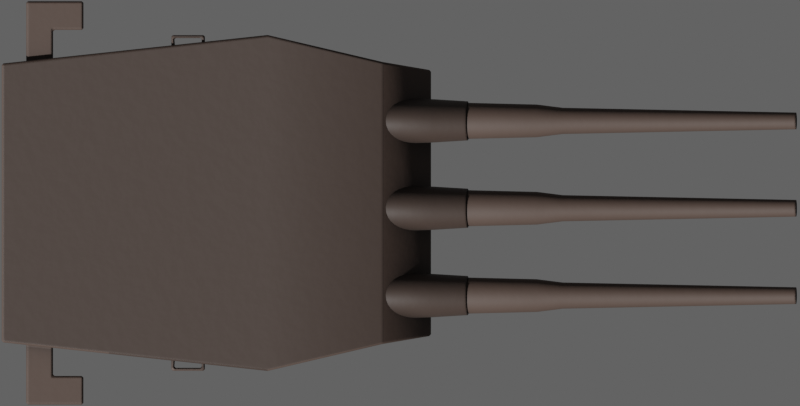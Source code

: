 # Source: Mark7.blend  (saved by Blender 2.93.20; exported with 4.5.12 LTS)
import bpy
from mathutils import Matrix  # noqa: F401  (used for matrix-valued properties, if any)

bpy.ops.wm.read_factory_settings(use_empty=True)
scene = bpy.context.scene
scene.name = 'Scene'

# ---- collections
col_references = bpy.data.collections.new('References'); scene.collection.children.link(col_references)
col_references.hide_viewport = True

# ---- materials (node trees are filled in below, after node groups)
mat_battleship_light = bpy.data.materials.new('Battleship Light')
mat_battleship_light.alpha_threshold = 0.0
mat_battleship_light.roughness = 0.5
mat_battleship_light.line_color = (0.0, 0.0, 0.0, 1.0)
mat_battleship_dark = bpy.data.materials.new('Battleship Dark')

# ---- node groups
ng_mk48_shader = bpy.data.node_groups.new('Mk48 Shader', 'ShaderNodeTree')
_s = ng_mk48_shader.interface.new_socket(name='BSDF', in_out='OUTPUT', socket_type='NodeSocketShader')
_s = ng_mk48_shader.interface.new_socket(name='Color', in_out='INPUT', socket_type='NodeSocketColor')
_s.default_value = (0.2529, 0.2529, 0.2529, 1.0)
_s = ng_mk48_shader.interface.new_socket(name='Roughness', in_out='INPUT', socket_type='NodeSocketFloat')
_s.subtype = 'FACTOR'
_s.default_value = 0.5
_s.min_value = 0.0
_s.max_value = 1.0
_s = ng_mk48_shader.interface.new_socket(name='Metallic', in_out='INPUT', socket_type='NodeSocketFloat')
_s.subtype = 'FACTOR'
_s.default_value = 1.0
_s.min_value = 0.0
_s.max_value = 1.0
_N = ng_mk48_shader.nodes; _L = ng_mk48_shader.links
n0 = _N.new('NodeGroupOutput'); n0.name = 'Group Output'; n0.location = (421, 0)
n1 = _N.new('ShaderNodeBsdfPrincipled'); n1.name = 'Principled BSDF'; n1.location = (131, 46)
n1.distribution = 'GGX'
n1.subsurface_method = 'BURLEY'
n1.inputs[3].default_value = 1.45
n1.inputs[27].default_value = (0.0, 0.0, 0.0, 1.0)
n1.inputs[28].default_value = 1.0
n2 = _N.new('ShaderNodeAmbientOcclusion'); n2.name = 'Ambient Occlusion'; n2.location = (-85, 128)
n2.samples = 8
n3 = _N.new('ShaderNodeBevel'); n3.name = 'Bevel'; n3.location = (-265, -248)
n3.inputs[0].default_value = 0.1
n4 = _N.new('NodeGroupInput'); n4.name = 'Mk48 Shader'; n4.location = (-468, -27)
n5 = _N.new('ShaderNodeNewGeometry'); n5.name = 'Geometry'; n5.location = (-875, -245)
n6 = _N.new('ShaderNodeBump'); n6.name = 'Bump'; n6.location = (-470, -299)
n6.inputs[0].default_value = 0.01
n6.inputs[1].default_value = 1.0
n6.inputs[2].default_value = 1.0
n7 = _N.new('ShaderNodeTexNoise'); n7.name = 'Noise Texture'; n7.location = (-671, -234)
n7.inputs[2].default_value = 2.0
_L.new(n1.outputs[0], n0.inputs[0])
_L.new(n2.outputs[0], n1.inputs[0])
_L.new(n4.outputs[0], n2.inputs[0])
_L.new(n4.outputs[1], n1.inputs[2])
_L.new(n4.outputs[2], n1.inputs[1])
_L.new(n3.outputs[0], n2.inputs[2])
_L.new(n5.outputs[0], n7.inputs[0])
_L.new(n7.outputs[0], n6.inputs[3])
_L.new(n6.outputs[0], n3.inputs[1])
_L.new(n3.outputs[0], n1.inputs[5])
n0.is_active_output = True
ng_auto_smooth = bpy.data.node_groups.new('Auto Smooth', 'GeometryNodeTree')
_s = ng_auto_smooth.interface.new_socket(name='Geometry', in_out='OUTPUT', socket_type='NodeSocketGeometry')
_s = ng_auto_smooth.interface.new_socket(name='Geometry', in_out='INPUT', socket_type='NodeSocketGeometry')
_s = ng_auto_smooth.interface.new_socket(name='Angle', in_out='INPUT', socket_type='NodeSocketFloat')
_s.subtype = 'ANGLE'
_s.min_value = 0.0
_s.max_value = 3.142
ng_auto_smooth.is_modifier = True
_N = ng_auto_smooth.nodes; _L = ng_auto_smooth.links
n0 = _N.new('NodeGroupOutput'); n0.name = 'Group Output'; n0.location = (480, -100)
n1 = _N.new('NodeGroupInput'); n1.name = 'Group Input'; n1.location = (-420, -300)
n2 = _N.new('NodeGroupInput'); n2.name = 'Group Input.001'; n2.location = (-60, -100)
n3 = _N.new('GeometryNodeSetShadeSmooth'); n3.name = 'Set Shade Smooth'; n3.location = (120, -100)
n3.domain = 'EDGE'
n4 = _N.new('GeometryNodeSetShadeSmooth'); n4.name = 'Set Shade Smooth.001'; n4.location = (300, -100)
n5 = _N.new('GeometryNodeInputMeshEdgeAngle'); n5.name = 'Edge Angle'; n5.location = (-420, -220)
n6 = _N.new('GeometryNodeInputEdgeSmooth'); n6.name = 'Is Edge Smooth'; n6.location = (-60, -160)
n7 = _N.new('GeometryNodeInputShadeSmooth'); n7.name = 'Is Face Smooth'; n7.location = (-240, -340)
n8 = _N.new('FunctionNodeBooleanMath'); n8.name = 'Boolean Math'; n8.location = (-60, -220)
n9 = _N.new('FunctionNodeCompare'); n9.name = 'Compare'; n9.location = (-240, -180)
n9.operation = 'LESS_EQUAL'
_L.new(n5.outputs[0], n9.inputs[0])
_L.new(n4.outputs[0], n0.inputs[0])
_L.new(n1.outputs[1], n9.inputs[1])
_L.new(n9.outputs[0], n8.inputs[0])
_L.new(n7.outputs[0], n8.inputs[1])
_L.new(n2.outputs[0], n3.inputs[0])
_L.new(n6.outputs[0], n3.inputs[1])
_L.new(n3.outputs[0], n4.inputs[0])
_L.new(n8.outputs[0], n3.inputs[2])
n0.is_active_output = True

# ---- material node trees
mat_battleship_light.use_nodes = True; mat_battleship_light.node_tree.nodes.clear()
_N = mat_battleship_light.node_tree.nodes; _L = mat_battleship_light.node_tree.links
n0 = _N.new('ShaderNodeOutputMaterial'); n0.name = 'Material Output'; n0.location = (300, 300)
n1 = _N.new('ShaderNodeGroup'); n1.name = 'Mk48 Shader'; n1.location = (-18, 321)
n1.label = 'Mk48 Shader'
n1.node_tree = ng_mk48_shader
n1.inputs[0].default_value = (0.05088, 0.03247, 0.02503, 1.0)
n1.inputs[1].default_value = 0.7
n1.inputs[2].default_value = 0.0
_L.new(n1.outputs[0], n0.inputs[0])
n0.is_active_output = True
mat_battleship_dark.use_nodes = True; mat_battleship_dark.node_tree.nodes.clear()
_N = mat_battleship_dark.node_tree.nodes; _L = mat_battleship_dark.node_tree.links
n0 = _N.new('ShaderNodeOutputMaterial'); n0.name = 'Material Output'; n0.location = (300, 300)
n1 = _N.new('ShaderNodeGroup'); n1.name = 'Mk48 Shader'; n1.location = (46, 305)
n1.label = 'Mk48 Shader'
n1.node_tree = ng_mk48_shader
n1.inputs[0].default_value = (0.0331, 0.02158, 0.01686, 1.0)
n1.inputs[1].default_value = 0.6
n1.inputs[2].default_value = 0.0
_L.new(n1.outputs[0], n0.inputs[0])
n0.is_active_output = True

# ---- world
world_world = bpy.data.worlds.new('World'); scene.world = world_world
world_world.use_sun_shadow = False
world_world.sun_shadow_jitter_overblur = 0.0

# ---- cameras
cam_camera = bpy.data.cameras.new('Camera')
cam_camera.type = 'ORTHO'
cam_camera.clip_start = 1.0
cam_camera.clip_end = 100.0
cam_camera.ortho_scale = 30.05
cam_camera.show_mist = True
cam_camera.dof.aperture_fstop = 5.0

# ---- meshes
me_cube_002 = bpy.data.meshes.new('Cube.002')
me_cube_002.from_pydata([(-0.08295, -0.162, 0.01321), (-0.08295, -0.162, 0.04847), (-0.07906, 0.0936, -2.235e-08), (-0.07906, 0.0936, 0.0185), (0.08295, -0.162, 0.01321), (0.08295, -0.162, 0.04847), (0.07906, 0.0936, -2.235e-08), (0.07906, 0.0936, 0.0185), (-0.1, -0.003664, -2.235e-08), (-0.1, -0.003664, 0.04847), (0.1, -0.003664, -2.235e-08), (0.1, -0.003664, 0.04847), (-0.08394, 0.06485, 0.04847), (0.08394, 0.06485, -2.235e-08), (-0.08394, 0.06485, -2.235e-08), (0.08394, 0.06485, 0.04847), (-0.08982, -0.0982, -2.235e-08), (0.08982, -0.0982, 0.04847), (-0.08982, -0.0982, 0.04847), (0.08982, -0.0982, -2.235e-08), (-0.1201, -0.1474, 0.02758), (-0.1201, -0.1474, 0.04358), (-0.1201, -0.1314, 0.02758), (-0.1201, -0.1314, 0.04358), (0.1201, -0.1474, 0.02758), (0.1201, -0.1474, 0.04358), (0.1201, -0.1314, 0.02758), (0.1201, -0.1314, 0.04358), (0.103, -0.1314, 0.02758), (-0.103, -0.1314, 0.02758), (-0.103, -0.1314, 0.04358), (0.103, -0.1314, 0.04358), (-0.103, -0.1474, 0.02758), (0.103, -0.1474, 0.02758), (0.103, -0.1474, 0.04358), (-0.103, -0.1474, 0.04358), (-0.1176, -0.1133, 0.04108), (-0.1176, -0.1133, 0.03008), (-0.1055, -0.1133, 0.03008), (0.1055, -0.1133, 0.04108), (0.1176, -0.1133, 0.04108), (0.1176, -0.1133, 0.03008), (0.1055, -0.1133, 0.03008), (-0.1055, -0.1133, 0.04108), (-0.1201, -0.1133, 0.04358), (-0.1201, -0.1133, 0.02758), (-0.103, -0.1133, 0.02758), (0.103, -0.1133, 0.04358), (0.1201, -0.1133, 0.04358), (0.1201, -0.1133, 0.02758), (0.103, -0.1133, 0.02758), (-0.103, -0.1133, 0.04358), (-0.1176, -0.1233, 0.04108), (-0.1176, -0.1233, 0.03008), (-0.1055, -0.1233, 0.03008), (0.1055, -0.1233, 0.04108), (0.1176, -0.1233, 0.04108), (0.1176, -0.1233, 0.03008), (0.1055, -0.1233, 0.03008), (-0.1055, -0.1233, 0.04108)], [], [(14, 12, 3, 2), (2, 3, 7, 6), (19, 17, 5, 4), (4, 5, 1, 0), (16, 19, 4, 0), (17, 18, 1, 5), (15, 12, 9, 11), (14, 13, 10, 8), (13, 15, 11, 10), (16, 18, 9, 8), (6, 7, 15, 13), (2, 6, 13, 14), (7, 3, 12, 15), (8, 9, 12, 14), (0, 1, 18, 16), (11, 9, 18, 17), (8, 10, 19, 16), (10, 11, 17, 19), (20, 21, 23, 22), (31, 27, 48, 47), (26, 27, 25, 24), (32, 35, 21, 20), (28, 26, 24, 33), (30, 23, 21, 35), (27, 31, 34, 25), (31, 30, 35, 34), (22, 29, 32, 20), (29, 28, 33, 32), (24, 25, 34, 33), (33, 34, 35, 32), (28, 31, 47, 50), (29, 30, 31, 28), (37, 36, 52, 53), (39, 40, 56, 55), (23, 30, 51, 44), (22, 23, 44, 45), (26, 28, 50, 49), (27, 26, 49, 48), (30, 29, 46, 51), (29, 22, 45, 46), (36, 37, 45, 44), (37, 38, 46, 45), (40, 39, 47, 48), (41, 40, 48, 49), (42, 41, 49, 50), (43, 36, 44, 51), (38, 43, 51, 46), (39, 42, 50, 47), (58, 55, 56, 57), (53, 52, 59, 54), (42, 39, 55, 58), (36, 43, 59, 52), (40, 41, 57, 56), (38, 37, 53, 54), (43, 38, 54, 59), (41, 42, 58, 57)])
me_cube_002.polygons.foreach_set('use_smooth', [1, 1, 1, 1, 1, 1, 1, 1, 1, 1, 1, 1, 1, 1, 1, 1, 1, 1, 0, 0, 0, 0, 0, 0, 0, 0, 0, 0, 0, 0, 0, 0, 0, 0, 0, 0, 0, 0, 0, 0, 0, 0, 0, 0, 0, 0, 0, 0, 0, 0, 0, 0, 0, 0, 0, 0])
me_cube_002.polygons.foreach_set('material_index', [0, 0, 0, 0, 0, 1, 1, 0, 0, 0, 0, 0, 0, 0, 0, 1, 0, 0, 0, 0, 0, 0, 0, 0, 0, 0, 0, 0, 0, 0, 0, 0, 0, 0, 0, 0, 0, 0, 0, 0, 0, 0, 0, 0, 0, 0, 0, 0, 1, 1, 0, 0, 0, 0, 0, 0])
_uv = me_cube_002.uv_layers.new(name='UVMap')
_uv.uv.foreach_set('vector', [0.375, 0.229, 0.625, 0.229, 0.625, 0.25, 0.375, 0.25, 0.375, 0.25, 0.625, 0.25, 0.625, 0.5, 0.375, 0.5, 0.375, 0.6856, 0.625, 0.6856, 0.625, 0.75, 0.375, 0.75, 0.375, 0.75, 0.625, 0.75, 0.625, 1.0, 0.375, 1.0, 0.125, 0.6856, 0.375, 0.6856, 0.375, 0.75, 0.125, 0.75, 0.625, 0.6856, 0.875, 0.6856, 0.875, 0.75, 0.625, 0.75, 0.625, 0.521, 0.875, 0.521, 0.875, 0.5902, 0.625, 0.5902, 0.125, 0.521, 0.375, 0.521, 0.375, 0.5902, 0.125, 0.5902, 0.375, 0.521, 0.625, 0.521, 0.625, 0.5902, 0.375, 0.5902, 0.375, 0.06437, 0.625, 0.06437, 0.625, 0.1598, 0.375, 0.1598, 0.375, 0.5, 0.625, 0.5, 0.625, 0.521, 0.375, 0.521, 0.125, 0.5, 0.375, 0.5, 0.375, 0.521, 0.125, 0.521, 0.625, 0.5, 0.875, 0.5, 0.875, 0.521, 0.625, 0.521, 0.375, 0.1598, 0.625, 0.1598, 0.625, 0.229, 0.375, 0.229, 0.375, 0.0, 0.625, 0.0, 0.625, 0.06437, 0.375, 0.06437, 0.625, 0.5902, 0.875, 0.5902, 0.875, 0.6856, 0.625, 0.6856, 0.125, 0.5902, 0.375, 0.5902, 0.375, 0.6856, 0.125, 0.6856, 0.375, 0.5902, 0.625, 0.5902, 0.625, 0.6856, 0.375, 0.6856, 0.375, 0.0, 0.625, 0.0, 0.625, 0.25, 0.375, 0.25, 0.7083, 0.5, 0.625, 0.5, 0.625, 0.5, 0.7083, 0.5, 0.375, 0.5, 0.625, 0.5, 0.625, 0.75, 0.375, 0.75, 0.375, 0.9167, 0.625, 0.9167, 0.625, 1.0, 0.375, 1.0, 0.2917, 0.5, 0.375, 0.5, 0.375, 0.75, 0.2917, 0.75, 0.7917, 0.5, 0.875, 0.5, 0.875, 0.75, 0.7917, 0.75, 0.625, 0.5, 0.7083, 0.5, 0.7083, 0.75, 0.625, 0.75, 0.7083, 0.5, 0.7917, 0.5, 0.7917, 0.75, 0.7083, 0.75, 0.125, 0.5, 0.2083, 0.5, 0.2083, 0.75, 0.125, 0.75, 0.2083, 0.5, 0.2917, 0.5, 0.2917, 0.75, 0.2083, 0.75, 0.375, 0.75, 0.625, 0.75, 0.625, 0.8333, 0.375, 0.8333, 0.375, 0.8333, 0.625, 0.8333, 0.625, 0.9167, 0.375, 0.9167, 0.375, 0.4167, 0.625, 0.4167, 0.625, 0.4167, 0.375, 0.4167, 0.375, 0.3333, 0.625, 0.3333, 0.625, 0.4167, 0.375, 0.4167, 0.4141, 0.2622, 0.5859, 0.2622, 0.5859, 0.2622, 0.4141, 0.2622, 0.5859, 0.4288, 0.5859, 0.4878, 0.5859, 0.4878, 0.5859, 0.4288, 0.875, 0.5, 0.7917, 0.5, 0.7917, 0.5, 0.875, 0.5, 0.375, 0.25, 0.625, 0.25, 0.625, 0.25, 0.375, 0.25, 0.375, 0.5, 0.2917, 0.5, 0.2917, 0.5, 0.375, 0.5, 0.625, 0.5, 0.375, 0.5, 0.375, 0.5, 0.625, 0.5, 0.625, 0.3333, 0.375, 0.3333, 0.375, 0.3333, 0.625, 0.3333, 0.2083, 0.5, 0.125, 0.5, 0.125, 0.5, 0.2083, 0.5, 0.5859, 0.2622, 0.4141, 0.2622, 0.375, 0.25, 0.625, 0.25, 0.4141, 0.2622, 0.4141, 0.3212, 0.375, 0.3333, 0.375, 0.25, 0.5859, 0.4878, 0.5859, 0.4288, 0.625, 0.4167, 0.625, 0.5, 0.4141, 0.4878, 0.5859, 0.4878, 0.625, 0.5, 0.375, 0.5, 0.4141, 0.4288, 0.4141, 0.4878, 0.375, 0.5, 0.375, 0.4167, 0.5859, 0.3212, 0.5859, 0.2622, 0.625, 0.25, 0.625, 0.3333, 0.4141, 0.3212, 0.5859, 0.3212, 0.625, 0.3333, 0.375, 0.3333, 0.5859, 0.4288, 0.4141, 0.4288, 0.375, 0.4167, 0.625, 0.4167, 0.4141, 0.4288, 0.5859, 0.4288, 0.5859, 0.4878, 0.4141, 0.4878, 0.4141, 0.2622, 0.5859, 0.2622, 0.5859, 0.3212, 0.4141, 0.3212, 0.4141, 0.4288, 0.5859, 0.4288, 0.5859, 0.4288, 0.4141, 0.4288, 0.5859, 0.2622, 0.5859, 0.3212, 0.5859, 0.3212, 0.5859, 0.2622, 0.5859, 0.4878, 0.4141, 0.4878, 0.4141, 0.4878, 0.5859, 0.4878, 0.4141, 0.3212, 0.4141, 0.2622, 0.4141, 0.2622, 0.4141, 0.3212, 0.5859, 0.3212, 0.4141, 0.3212, 0.4141, 0.3212, 0.5859, 0.3212, 0.4141, 0.4878, 0.4141, 0.4288, 0.4141, 0.4288, 0.4141, 0.4878])
me_cube_002.materials.append(mat_battleship_light)
me_cube_002.materials.append(mat_battleship_dark)
me_cube_002.use_remesh_preserve_volume = False
me_cube_002.use_remesh_preserve_attributes = False
me_cube_002.use_mirror_vertex_groups = False
me_cube_002.update()
me_cylinder = bpy.data.meshes.new('Cylinder')
me_cylinder.from_pydata([(9.956e-08, 0.2379, 0.003995), (9.973e-08, -0.01, 0.01), (0.0007795, 0.2379, 0.003918), (0.001951, -0.01, 0.009808), (0.001529, 0.2379, 0.003691), (0.003827, -0.01, 0.009239), (0.00222, 0.2379, 0.003322), (0.005556, -0.01, 0.008315), (0.002825, 0.2379, 0.002825), (0.007071, -0.01, 0.007071), (0.003322, 0.2379, 0.00222), (0.008315, -0.01, 0.005556), (0.003691, 0.2379, 0.001529), (0.009239, -0.01, 0.003827), (0.003918, 0.2379, 0.0007794), (0.009808, -0.01, 0.001951), (0.003995, 0.2379, 1.378e-08), (0.01, -0.01, 1.052e-08), (0.003918, 0.2379, -0.0007794), (0.009808, -0.01, -0.001951), (0.003691, 0.2379, -0.001529), (0.009239, -0.01, -0.003827), (0.003322, 0.2379, -0.00222), (0.008315, -0.01, -0.005556), (0.002825, 0.2379, -0.002825), (0.007071, -0.01, -0.007071), (0.00222, 0.2379, -0.003322), (0.005556, -0.01, -0.008315), (0.001529, 0.2379, -0.003691), (0.003827, -0.01, -0.009239), (0.0007795, 0.2379, -0.003918), (0.001951, -0.01, -0.009808), (9.735e-08, 0.2379, -0.003995), (9.647e-08, -0.01, -0.01), (-0.0007793, 0.2379, -0.003918), (-0.001951, -0.01, -0.009808), (-0.001529, 0.2379, -0.003691), (-0.003827, -0.01, -0.009239), (-0.00222, 0.2379, -0.003322), (-0.005556, -0.01, -0.008315), (-0.002825, 0.2379, -0.002825), (-0.007071, -0.01, -0.007071), (-0.003322, 0.2379, -0.00222), (-0.008315, -0.01, -0.005556), (-0.003691, 0.2379, -0.001529), (-0.009239, -0.01, -0.003827), (-0.003918, 0.2379, -0.0007794), (-0.009808, -0.01, -0.001951), (-0.003995, 0.2379, 1.78e-08), (-0.01, -0.01, 1.887e-08), (-0.003918, 0.2379, 0.0007794), (-0.009808, -0.01, 0.001951), (-0.003691, 0.2379, 0.001529), (-0.009239, -0.01, 0.003827), (-0.003322, 0.2379, 0.00222), (-0.008315, -0.01, 0.005556), (-0.002825, 0.2379, 0.002825), (-0.007071, -0.01, 0.007071), (-0.002219, 0.2379, 0.003322), (-0.005556, -0.01, 0.008315), (-0.001529, 0.2379, 0.003691), (-0.003827, -0.01, 0.009239), (-0.0007793, 0.2379, 0.003918), (-0.001951, -0.01, 0.009808), (9.896e-08, 0.2379, 0.005), (0.0009756, 0.2379, 0.004904), (0.001914, 0.2379, 0.004619), (0.002778, 0.2379, 0.004157), (0.003536, 0.2379, 0.003536), (0.004157, 0.2379, 0.002778), (0.004619, 0.2379, 0.001913), (0.004904, 0.2379, 0.0009755), (0.005, 0.2379, 1.359e-08), (0.004904, 0.2379, -0.0009754), (0.004619, 0.2379, -0.001913), (0.004157, 0.2379, -0.002778), (0.003536, 0.2379, -0.003536), (0.002778, 0.2379, -0.004157), (0.001914, 0.2379, -0.004619), (0.0009755, 0.2379, -0.004904), (9.733e-08, 0.2379, -0.005), (-0.0009754, 0.2379, -0.004904), (-0.001913, 0.2379, -0.004619), (-0.002778, 0.2379, -0.004157), (-0.003535, 0.2379, -0.003536), (-0.004157, 0.2379, -0.002778), (-0.004619, 0.2379, -0.001913), (-0.004904, 0.2379, -0.0009754), (-0.005, 0.2379, 1.806e-08), (-0.004904, 0.2379, 0.0009755), (-0.004619, 0.2379, 0.001913), (-0.004157, 0.2379, 0.002778), (-0.003535, 0.2379, 0.003536), (-0.002778, 0.2379, 0.004157), (-0.001913, 0.2379, 0.004619), (-0.0009753, 0.2379, 0.004904), (9.956e-08, 0.03785, 0.003995), (0.0007795, 0.03785, 0.003919), (0.001529, 0.03785, 0.003691), (0.00222, 0.03785, 0.003322), (0.002825, 0.03785, 0.002825), (0.003322, 0.03785, 0.00222), (0.003691, 0.03785, 0.001529), (0.003918, 0.03785, 0.0007795), (0.003995, 0.03785, 1.307e-07), (0.003918, 0.03785, -0.0007793), (0.003691, 0.03785, -0.001529), (0.003322, 0.03785, -0.002219), (0.002825, 0.03785, -0.002825), (0.00222, 0.03785, -0.003322), (0.001529, 0.03785, -0.003691), (0.0007795, 0.03785, -0.003918), (9.735e-08, 0.03785, -0.003995), (-0.0007793, 0.03785, -0.003918), (-0.001529, 0.03785, -0.003691), (-0.00222, 0.03785, -0.003322), (-0.002825, 0.03785, -0.002825), (-0.003322, 0.03785, -0.002219), (-0.003691, 0.03785, -0.001529), (-0.003918, 0.03785, -0.0007793), (-0.003995, 0.03785, 1.347e-07), (-0.003918, 0.03785, 0.0007796), (-0.003691, 0.03785, 0.001529), (-0.003322, 0.03785, 0.00222), (-0.002825, 0.03785, 0.002825), (-0.002219, 0.03785, 0.003322), (-0.001529, 0.03785, 0.003691), (-0.0007793, 0.03785, 0.003919), (9.996e-08, 0.08295, 0.00975), (0.001902, 0.08295, 0.009563), (0.003731, 0.08295, 0.009008), (0.005417, 0.08295, 0.008107), (0.006894, 0.08295, 0.006894), (0.008107, 0.08295, 0.005417), (0.009008, 0.08295, 0.003731), (0.009563, 0.08295, 0.001902), (0.00975, 0.08295, 1.382e-08), (0.009563, 0.08295, -0.001902), (0.009008, 0.08295, -0.003731), (0.008107, 0.08295, -0.005417), (0.006894, 0.08295, -0.006894), (0.005417, 0.08295, -0.008107), (0.003731, 0.08295, -0.009008), (0.001902, 0.08295, -0.009563), (9.678e-08, 0.08295, -0.00975), (-0.001902, 0.08295, -0.009563), (-0.003731, 0.08295, -0.009008), (-0.005417, 0.08295, -0.008107), (-0.006894, 0.08295, -0.006894), (-0.008107, 0.08295, -0.005417), (-0.009008, 0.08295, -0.003731), (-0.009563, 0.08295, -0.001902), (-0.00975, 0.08295, 2.209e-08), (-0.009563, 0.08295, 0.001902), (-0.009008, 0.08295, 0.003731), (-0.008107, 0.08295, 0.005417), (-0.006894, 0.08295, 0.006894), (-0.005417, 0.08295, 0.008107), (-0.003731, 0.08295, 0.009008), (-0.001902, 0.08295, 0.009563), (1.001e-07, 0.03183, 0.01099), (0.002144, 0.03183, 0.01078), (0.004205, 0.03183, 0.01015), (0.006104, 0.03183, 0.009136), (0.007769, 0.03183, 0.007769), (0.009136, 0.03183, 0.006104), (0.01015, 0.03183, 0.004205), (0.01078, 0.03183, 0.002144), (0.01099, 0.03183, 1.344e-08), (0.01078, 0.03183, -0.002144), (0.01015, 0.03183, -0.004205), (0.009136, 0.03183, -0.006104), (0.007769, 0.03183, -0.007769), (0.006104, 0.03183, -0.009136), (0.004205, 0.03183, -0.01015), (0.002144, 0.03183, -0.01078), (9.657e-08, 0.03183, -0.01099), (-0.002143, 0.03183, -0.01078), (-0.004205, 0.03183, -0.01015), (-0.006104, 0.03183, -0.009136), (-0.007769, 0.03183, -0.007769), (-0.009136, 0.03183, -0.006104), (-0.01015, 0.03183, -0.004205), (-0.01078, 0.03183, -0.002144), (-0.01099, 0.03183, 2.267e-08), (-0.01078, 0.03183, 0.002144), (-0.01015, 0.03183, 0.004205), (-0.009136, 0.03183, 0.006104), (-0.007769, 0.03183, 0.007769), (-0.006104, 0.03183, 0.009136), (-0.004205, 0.03183, 0.01015), (-0.002143, 0.03183, 0.01078), (9.965e-08, 0.01719, 0.009452), (0.001844, 0.01719, 0.00927), (0.003617, 0.01719, 0.008732), (0.005251, 0.01719, 0.007859), (0.006683, 0.01719, 0.006683), (0.007859, 0.01719, 0.005251), (0.008732, 0.01719, 0.003617), (0.00927, 0.01719, 0.001844), (0.009452, 0.01719, 1.086e-08), (0.00927, 0.01719, -0.001844), (0.008732, 0.01719, -0.003617), (0.007859, 0.01719, -0.005251), (0.006683, 0.01719, -0.006683), (0.005251, 0.01719, -0.007859), (0.003617, 0.01719, -0.008732), (0.001844, 0.01719, -0.00927), (9.657e-08, 0.01719, -0.009452), (-0.001844, 0.01719, -0.00927), (-0.003617, 0.01719, -0.008732), (-0.005251, 0.01719, -0.007859), (-0.006683, 0.01719, -0.006683), (-0.007859, 0.01719, -0.005251), (-0.008732, 0.01719, -0.003617), (-0.00927, 0.01719, -0.001844), (-0.009451, 0.01719, 1.878e-08), (-0.00927, 0.01719, 0.001844), (-0.008732, 0.01719, 0.003617), (-0.007859, 0.01719, 0.005251), (-0.006683, 0.01719, 0.006683), (-0.005251, 0.01719, 0.007859), (-0.003617, 0.01719, 0.008732), (-0.001844, 0.01719, 0.00927), (0.001524, 0.09844, 0.007662), (0.00299, 0.09844, 0.007218), (0.00434, 0.09844, 0.006496), (0.005524, 0.09844, 0.005524), (0.006496, 0.09844, 0.00434), (0.007218, 0.09844, 0.00299), (0.007662, 0.09844, 0.001524), (0.007813, 0.09844, 1.187e-08), (0.007662, 0.09844, -0.001524), (0.007218, 0.09844, -0.00299), (0.006496, 0.09844, -0.00434), (0.005524, 0.09844, -0.005524), (0.00434, 0.09844, -0.006496), (0.00299, 0.09844, -0.007218), (0.001524, 0.09844, -0.007662), (9.685e-08, 0.09844, -0.007812), (-0.001524, 0.09844, -0.007662), (-0.00299, 0.09844, -0.007218), (-0.00434, 0.09844, -0.006496), (-0.005524, 0.09844, -0.005524), (-0.006496, 0.09844, -0.00434), (-0.007218, 0.09844, -0.00299), (-0.007662, 0.09844, -0.001524), (-0.007812, 0.09844, 1.852e-08), (-0.007662, 0.09844, 0.001524), (-0.007218, 0.09844, 0.00299), (-0.006496, 0.09844, 0.00434), (-0.005524, 0.09844, 0.005524), (-0.00434, 0.09844, 0.006496), (-0.00299, 0.09844, 0.007218), (-0.001524, 0.09844, 0.007662), (9.939e-08, 0.09844, 0.007812), (1.979e-07, -0.01949, 0.01838), (1.981e-07, 0.02166, 0.01654), (0.002787, -0.01949, 0.01803), (0.002508, 0.02166, 0.01622), (0.005466, -0.01949, 0.01698), (0.00492, 0.02166, 0.01528), (0.007935, -0.01949, 0.01528), (0.007142, 0.02166, 0.01375), (0.0101, -0.01949, 0.013), (0.00909, 0.02166, 0.0117), (0.01188, -0.01949, 0.01021), (0.01069, 0.02166, 0.00919), (0.0132, -0.01949, 0.007033), (0.01188, 0.02166, 0.00633), (0.01401, -0.01949, 0.003585), (0.01261, 0.02166, 0.003227), (0.01428, -0.01949, -4.866e-07), (0.01286, 0.02166, -4.876e-07), (0.01401, -0.01949, -0.003586), (0.01261, 0.02166, -0.003228), (0.0132, -0.01949, -0.007034), (0.01188, 0.02166, -0.006331), (0.01188, -0.01949, -0.01021), (0.01069, 0.02166, -0.009191), (0.0101, -0.01949, -0.013), (0.00909, 0.02166, -0.0117), (0.007935, -0.01949, -0.01528), (0.007142, 0.02166, -0.01375), (0.005466, -0.01949, -0.01698), (0.00492, 0.02166, -0.01528), (0.002787, -0.01949, -0.01803), (0.002508, 0.02166, -0.01622), (1.933e-07, -0.01949, -0.01838), (1.939e-07, 0.02166, -0.01654), (-0.002786, -0.01949, -0.01803), (-0.002508, 0.02166, -0.01622), (-0.005466, -0.01949, -0.01698), (-0.004919, 0.02166, -0.01528), (-0.007935, -0.01949, -0.01528), (-0.007142, 0.02166, -0.01375), (-0.0101, -0.01949, -0.013), (-0.00909, 0.02166, -0.0117), (-0.01188, -0.01949, -0.01021), (-0.01069, 0.02166, -0.009191), (-0.0132, -0.01949, -0.007034), (-0.01188, 0.02166, -0.006331), (-0.01401, -0.01949, -0.003586), (-0.01261, 0.02166, -0.003228), (-0.01428, -0.01949, -4.712e-07), (-0.01285, 0.02166, -4.738e-07), (-0.01401, -0.01949, 0.003585), (-0.01261, 0.02166, 0.003227), (-0.0132, -0.01949, 0.007033), (-0.01188, 0.02166, 0.00633), (-0.01188, -0.01949, 0.01021), (-0.01069, 0.02166, 0.00919), (-0.0101, -0.01949, 0.013), (-0.00909, 0.02166, 0.0117), (-0.007935, -0.01949, 0.01528), (-0.007142, 0.02166, 0.01375), (-0.005466, -0.01949, 0.01698), (-0.004919, 0.02166, 0.01528), (-0.002786, -0.01949, 0.01803), (-0.002508, 0.02166, 0.01622), (1.98e-07, 0.04166, 0.01147), (0.002274, 0.04166, 0.01125), (0.004461, 0.04166, 0.0106), (0.006476, 0.04166, 0.009539), (0.008242, 0.04166, 0.008112), (0.009691, 0.04166, 0.006374), (0.01077, 0.04166, 0.00439), (0.01143, 0.04166, 0.002238), (0.01166, 0.04166, -4.862e-07), (0.01143, 0.04166, -0.002239), (0.01077, 0.04166, -0.004391), (0.009691, 0.04166, -0.006375), (0.008242, 0.04166, -0.008113), (0.006476, 0.04166, -0.00954), (0.004461, 0.04166, -0.0106), (0.002274, 0.04166, -0.01125), (1.942e-07, 0.04166, -0.01147), (-0.002274, 0.04166, -0.01125), (-0.00446, 0.04166, -0.0106), (-0.006475, 0.04166, -0.00954), (-0.008241, 0.04166, -0.008113), (-0.009691, 0.04166, -0.006375), (-0.01077, 0.04166, -0.004391), (-0.01143, 0.04166, -0.002239), (-0.01166, 0.04166, -4.766e-07), (-0.01143, 0.04166, 0.002238), (-0.01077, 0.04166, 0.00439), (-0.009691, 0.04166, 0.006374), (-0.008241, 0.04166, 0.008112), (-0.006475, 0.04166, 0.009539), (-0.00446, 0.04166, 0.0106), (-0.002274, 0.04166, 0.01125), (1.98e-07, 0.001083, 0.02029), (0.002647, 0.001083, 0.01989), (0.005193, 0.001083, 0.0187), (0.007539, 0.001083, 0.01676), (0.009595, 0.001083, 0.01415), (0.01128, 0.001083, 0.01098), (0.01254, 0.001083, 0.007357), (0.01331, 0.001083, 0.003427), (0.01357, 0.001083, -0.000661), (0.01331, 0.001083, -0.004749), (0.01254, 0.001083, -0.008679), (0.01128, 0.001083, -0.0123), (0.009595, 0.001083, -0.01548), (0.007539, 0.001083, -0.01808), (0.005193, 0.001083, -0.02002), (0.002647, 0.001083, -0.02121), (1.936e-07, 0.001083, -0.02161), (-0.002647, 0.001083, -0.02121), (-0.005192, 0.001083, -0.02002), (-0.007538, 0.001083, -0.01808), (-0.009595, 0.001083, -0.01548), (-0.01128, 0.001083, -0.0123), (-0.01254, 0.001083, -0.008679), (-0.01331, 0.001083, -0.004749), (-0.01357, 0.001083, -0.000661), (-0.01331, 0.001083, 0.003427), (-0.01254, 0.001083, 0.007357), (-0.01128, 0.001083, 0.01098), (-0.009595, 0.001083, 0.01415), (-0.007538, 0.001083, 0.01676), (-0.005192, 0.001083, 0.0187), (-0.002647, 0.001083, 0.01989)], [], [(192, 1, 3, 193), (193, 3, 5, 194), (194, 5, 7, 195), (195, 7, 9, 196), (196, 9, 11, 197), (197, 11, 13, 198), (198, 13, 15, 199), (199, 15, 17, 200), (200, 17, 19, 201), (201, 19, 21, 202), (202, 21, 23, 203), (203, 23, 25, 204), (204, 25, 27, 205), (205, 27, 29, 206), (206, 29, 31, 207), (207, 31, 33, 208), (208, 33, 35, 209), (209, 35, 37, 210), (210, 37, 39, 211), (211, 39, 41, 212), (212, 41, 43, 213), (213, 43, 45, 214), (214, 45, 47, 215), (215, 47, 49, 216), (216, 49, 51, 217), (217, 51, 53, 218), (218, 53, 55, 219), (219, 55, 57, 220), (220, 57, 59, 221), (221, 59, 61, 222), (3, 1, 63, 61, 59, 57, 55, 53, 51, 49, 47, 45, 43, 41, 39, 37, 35, 33, 31, 29, 27, 25, 23, 21, 19, 17, 15, 13, 11, 9, 7, 5), (222, 61, 63, 223), (223, 63, 1, 192), (22, 24, 108, 107), (2, 0, 64, 65), (4, 2, 65, 66), (6, 4, 66, 67), (8, 6, 67, 68), (10, 8, 68, 69), (12, 10, 69, 70), (14, 12, 70, 71), (16, 14, 71, 72), (18, 16, 72, 73), (20, 18, 73, 74), (22, 20, 74, 75), (24, 22, 75, 76), (26, 24, 76, 77), (28, 26, 77, 78), (30, 28, 78, 79), (32, 30, 79, 80), (34, 32, 80, 81), (36, 34, 81, 82), (38, 36, 82, 83), (40, 38, 83, 84), (42, 40, 84, 85), (44, 42, 85, 86), (46, 44, 86, 87), (48, 46, 87, 88), (50, 48, 88, 89), (52, 50, 89, 90), (54, 52, 90, 91), (56, 54, 91, 92), (58, 56, 92, 93), (60, 58, 93, 94), (62, 60, 94, 95), (0, 62, 95, 64), (96, 97, 98, 99, 100, 101, 102, 103, 104, 105, 106, 107, 108, 109, 110, 111, 112, 113, 114, 115, 116, 117, 118, 119, 120, 121, 122, 123, 124, 125, 126, 127), (50, 52, 122, 121), (24, 26, 109, 108), (52, 54, 123, 122), (26, 28, 110, 109), (0, 2, 97, 96), (54, 56, 124, 123), (28, 30, 111, 110), (2, 4, 98, 97), (56, 58, 125, 124), (30, 32, 112, 111), (4, 6, 99, 98), (58, 60, 126, 125), (32, 34, 113, 112), (6, 8, 100, 99), (60, 62, 127, 126), (34, 36, 114, 113), (8, 10, 101, 100), (62, 0, 96, 127), (36, 38, 115, 114), (10, 12, 102, 101), (38, 40, 116, 115), (12, 14, 103, 102), (40, 42, 117, 116), (14, 16, 104, 103), (42, 44, 118, 117), (16, 18, 105, 104), (44, 46, 119, 118), (18, 20, 106, 105), (46, 48, 120, 119), (20, 22, 107, 106), (48, 50, 121, 120), (254, 159, 128, 255), (253, 158, 159, 254), (252, 157, 158, 253), (251, 156, 157, 252), (250, 155, 156, 251), (249, 154, 155, 250), (248, 153, 154, 249), (247, 152, 153, 248), (246, 151, 152, 247), (245, 150, 151, 246), (244, 149, 150, 245), (243, 148, 149, 244), (242, 147, 148, 243), (241, 146, 147, 242), (240, 145, 146, 241), (239, 144, 145, 240), (238, 143, 144, 239), (237, 142, 143, 238), (236, 141, 142, 237), (235, 140, 141, 236), (234, 139, 140, 235), (233, 138, 139, 234), (232, 137, 138, 233), (231, 136, 137, 232), (230, 135, 136, 231), (229, 134, 135, 230), (228, 133, 134, 229), (227, 132, 133, 228), (226, 131, 132, 227), (225, 130, 131, 226), (224, 129, 130, 225), (255, 128, 129, 224), (159, 191, 160, 128), (158, 190, 191, 159), (157, 189, 190, 158), (156, 188, 189, 157), (155, 187, 188, 156), (154, 186, 187, 155), (153, 185, 186, 154), (152, 184, 185, 153), (151, 183, 184, 152), (150, 182, 183, 151), (149, 181, 182, 150), (148, 180, 181, 149), (147, 179, 180, 148), (146, 178, 179, 147), (145, 177, 178, 146), (144, 176, 177, 145), (143, 175, 176, 144), (142, 174, 175, 143), (141, 173, 174, 142), (140, 172, 173, 141), (139, 171, 172, 140), (138, 170, 171, 139), (137, 169, 170, 138), (136, 168, 169, 137), (135, 167, 168, 136), (134, 166, 167, 135), (133, 165, 166, 134), (132, 164, 165, 133), (131, 163, 164, 132), (130, 162, 163, 131), (129, 161, 162, 130), (128, 160, 161, 129), (191, 223, 192, 160), (190, 222, 223, 191), (189, 221, 222, 190), (188, 220, 221, 189), (187, 219, 220, 188), (186, 218, 219, 187), (185, 217, 218, 186), (184, 216, 217, 185), (183, 215, 216, 184), (182, 214, 215, 183), (181, 213, 214, 182), (180, 212, 213, 181), (179, 211, 212, 180), (178, 210, 211, 179), (177, 209, 210, 178), (176, 208, 209, 177), (175, 207, 208, 176), (174, 206, 207, 175), (173, 205, 206, 174), (172, 204, 205, 173), (171, 203, 204, 172), (170, 202, 203, 171), (169, 201, 202, 170), (168, 200, 201, 169), (167, 199, 200, 168), (166, 198, 199, 167), (165, 197, 198, 166), (164, 196, 197, 165), (163, 195, 196, 164), (162, 194, 195, 163), (161, 193, 194, 162), (160, 192, 193, 161), (64, 255, 224, 65), (65, 224, 225, 66), (66, 225, 226, 67), (67, 226, 227, 68), (68, 227, 228, 69), (69, 228, 229, 70), (70, 229, 230, 71), (71, 230, 231, 72), (72, 231, 232, 73), (73, 232, 233, 74), (74, 233, 234, 75), (75, 234, 235, 76), (76, 235, 236, 77), (77, 236, 237, 78), (78, 237, 238, 79), (79, 238, 239, 80), (80, 239, 240, 81), (81, 240, 241, 82), (82, 241, 242, 83), (83, 242, 243, 84), (84, 243, 244, 85), (85, 244, 245, 86), (86, 245, 246, 87), (87, 246, 247, 88), (88, 247, 248, 89), (89, 248, 249, 90), (90, 249, 250, 91), (91, 250, 251, 92), (92, 251, 252, 93), (93, 252, 253, 94), (94, 253, 254, 95), (95, 254, 255, 64), (352, 257, 259, 353), (353, 259, 261, 354), (354, 261, 263, 355), (355, 263, 265, 356), (356, 265, 267, 357), (357, 267, 269, 358), (358, 269, 271, 359), (359, 271, 273, 360), (360, 273, 275, 361), (361, 275, 277, 362), (362, 277, 279, 363), (363, 279, 281, 364), (364, 281, 283, 365), (365, 283, 285, 366), (366, 285, 287, 367), (367, 287, 289, 368), (368, 289, 291, 369), (369, 291, 293, 370), (370, 293, 295, 371), (371, 295, 297, 372), (372, 297, 299, 373), (373, 299, 301, 374), (374, 301, 303, 375), (375, 303, 305, 376), (376, 305, 307, 377), (377, 307, 309, 378), (378, 309, 311, 379), (379, 311, 313, 380), (380, 313, 315, 381), (381, 315, 317, 382), (269, 267, 325, 326), (382, 317, 319, 383), (383, 319, 257, 352), (256, 258, 260, 262, 264, 266, 268, 270, 272, 274, 276, 278, 280, 282, 284, 286, 288, 290, 292, 294, 296, 298, 300, 302, 304, 306, 308, 310, 312, 314, 316, 318), (321, 320, 351, 350, 349, 348, 347, 346, 345, 344, 343, 342, 341, 340, 339, 338, 337, 336, 335, 334, 333, 332, 331, 330, 329, 328, 327, 326, 325, 324, 323, 322), (287, 285, 334, 335), (305, 303, 343, 344), (261, 259, 321, 322), (279, 277, 330, 331), (297, 295, 339, 340), (315, 313, 348, 349), (271, 269, 326, 327), (289, 287, 335, 336), (307, 305, 344, 345), (263, 261, 322, 323), (281, 279, 331, 332), (299, 297, 340, 341), (317, 315, 349, 350), (273, 271, 327, 328), (291, 289, 336, 337), (309, 307, 345, 346), (265, 263, 323, 324), (283, 281, 332, 333), (301, 299, 341, 342), (319, 317, 350, 351), (275, 273, 328, 329), (293, 291, 337, 338), (311, 309, 346, 347), (267, 265, 324, 325), (285, 283, 333, 334), (303, 301, 342, 343), (259, 257, 320, 321), (257, 319, 351, 320), (277, 275, 329, 330), (295, 293, 338, 339), (313, 311, 347, 348), (318, 383, 352, 256), (316, 382, 383, 318), (314, 381, 382, 316), (312, 380, 381, 314), (310, 379, 380, 312), (308, 378, 379, 310), (306, 377, 378, 308), (304, 376, 377, 306), (302, 375, 376, 304), (300, 374, 375, 302), (298, 373, 374, 300), (296, 372, 373, 298), (294, 371, 372, 296), (292, 370, 371, 294), (290, 369, 370, 292), (288, 368, 369, 290), (286, 367, 368, 288), (284, 366, 367, 286), (282, 365, 366, 284), (280, 364, 365, 282), (278, 363, 364, 280), (276, 362, 363, 278), (274, 361, 362, 276), (272, 360, 361, 274), (270, 359, 360, 272), (268, 358, 359, 270), (266, 357, 358, 268), (264, 356, 357, 266), (262, 355, 356, 264), (260, 354, 355, 262), (258, 353, 354, 260), (256, 352, 353, 258)])
me_cylinder.polygons.foreach_set('use_smooth', [True] * 324)
me_cylinder.polygons.foreach_set('material_index', [0, 0, 0, 0, 0, 0, 0, 0, 0, 0, 0, 0, 0, 0, 0, 0, 0, 0, 0, 0, 0, 0, 0, 0, 0, 0, 0, 0, 0, 0, 0, 0, 0, 1, 0, 0, 0, 0, 0, 0, 0, 0, 0, 0, 0, 0, 0, 0, 0, 0, 0, 0, 0, 0, 0, 0, 0, 0, 0, 0, 0, 0, 0, 0, 0, 0, 1, 1, 1, 1, 1, 1, 1, 1, 1, 1, 1, 1, 1, 1, 1, 1, 1, 1, 1, 1, 1, 1, 1, 1, 1, 1, 1, 1, 1, 1, 1, 1, 0, 0, 0, 0, 0, 0, 0, 0, 0, 0, 0, 0, 0, 0, 0, 0, 0, 0, 0, 0, 0, 0, 0, 0, 0, 0, 0, 0, 0, 0, 0, 0, 0, 0, 0, 0, 0, 0, 0, 0, 0, 0, 0, 0, 0, 0, 0, 0, 0, 0, 0, 0, 0, 0, 0, 0, 0, 0, 0, 0, 0, 0, 0, 0, 0, 0, 0, 0, 0, 0, 0, 0, 0, 0, 0, 0, 0, 0, 0, 0, 0, 0, 0, 0, 0, 0, 0, 0, 0, 0, 0, 0, 0, 0, 0, 0, 0, 0, 0, 0, 0, 0, 0, 0, 0, 0, 0, 0, 0, 0, 0, 0, 0, 0, 0, 0, 0, 0, 0, 0, 0, 0, 0, 0, 0, 0, 0, 0, 1, 1, 1, 1, 1, 1, 1, 1, 1, 1, 1, 1, 1, 1, 1, 1, 1, 1, 1, 1, 1, 1, 1, 1, 1, 1, 1, 1, 1, 1, 1, 1, 1, 1, 1, 1, 1, 1, 1, 1, 1, 1, 1, 1, 1, 1, 1, 1, 1, 1, 1, 1, 1, 1, 1, 1, 1, 1, 1, 1, 1, 1, 1, 1, 1, 1, 1, 1, 1, 1, 1, 1, 1, 1, 1, 1, 1, 1, 1, 1, 1, 1, 1, 1, 1, 1, 1, 1, 1, 1, 1, 1, 1, 1, 1, 1, 1, 1])
_uv = me_cylinder.uv_layers.new(name='UVMap')
_uv.uv.foreach_set('vector', [1.0, 0.9452, 1.0, 1.0, 0.9688, 1.0, 0.9688, 0.9452, 0.9688, 0.9452, 0.9688, 1.0, 0.9375, 1.0, 0.9375, 0.9452, 0.9375, 0.9452, 0.9375, 1.0, 0.9062, 1.0, 0.9063, 0.9452, 0.9063, 0.9452, 0.9062, 1.0, 0.875, 1.0, 0.875, 0.9451, 0.875, 0.9451, 0.875, 1.0, 0.8438, 1.0, 0.8438, 0.9452, 0.8438, 0.9452, 0.8438, 1.0, 0.8125, 1.0, 0.8125, 0.9452, 0.8125, 0.9452, 0.8125, 1.0, 0.7812, 1.0, 0.7813, 0.9451, 0.7813, 0.9451, 0.7812, 1.0, 0.75, 1.0, 0.75, 0.9451, 0.75, 0.9451, 0.75, 1.0, 0.7188, 1.0, 0.7187, 0.9451, 0.7187, 0.9451, 0.7188, 1.0, 0.6875, 1.0, 0.6875, 0.9451, 0.6875, 0.9451, 0.6875, 1.0, 0.6562, 1.0, 0.6563, 0.9452, 0.6563, 0.9452, 0.6562, 1.0, 0.625, 1.0, 0.625, 0.9451, 0.625, 0.9451, 0.625, 1.0, 0.5938, 1.0, 0.5937, 0.9451, 0.5937, 0.9451, 0.5938, 1.0, 0.5625, 1.0, 0.5625, 0.9451, 0.5625, 0.9451, 0.5625, 1.0, 0.5312, 1.0, 0.5312, 0.9452, 0.5312, 0.9452, 0.5312, 1.0, 0.5, 1.0, 0.5, 0.9452, 0.5, 0.9452, 0.5, 1.0, 0.4688, 1.0, 0.4688, 0.9452, 0.4688, 0.9452, 0.4688, 1.0, 0.4375, 1.0, 0.4375, 0.9452, 0.4375, 0.9452, 0.4375, 1.0, 0.4062, 1.0, 0.4063, 0.9452, 0.4063, 0.9452, 0.4062, 1.0, 0.375, 1.0, 0.375, 0.9452, 0.375, 0.9452, 0.375, 1.0, 0.3438, 1.0, 0.3437, 0.9452, 0.3437, 0.9452, 0.3438, 1.0, 0.3125, 1.0, 0.3125, 0.9452, 0.3125, 0.9452, 0.3125, 1.0, 0.2812, 1.0, 0.2813, 0.9451, 0.2813, 0.9451, 0.2812, 1.0, 0.25, 1.0, 0.25, 0.9451, 0.25, 0.9451, 0.25, 1.0, 0.2188, 1.0, 0.2187, 0.9451, 0.2187, 0.9451, 0.2188, 1.0, 0.1875, 1.0, 0.1875, 0.9452, 0.1875, 0.9452, 0.1875, 1.0, 0.1562, 1.0, 0.1562, 0.9451, 0.1562, 0.9451, 0.1562, 1.0, 0.125, 1.0, 0.125, 0.9451, 0.125, 0.9451, 0.125, 1.0, 0.09375, 1.0, 0.09375, 0.9452, 0.09375, 0.9452, 0.09375, 1.0, 0.0625, 1.0, 0.0625, 0.9452, 0.2968, 0.4854, 0.25, 0.49, 0.2032, 0.4854, 0.1582, 0.4717, 0.1167, 0.4496, 0.08029, 0.4197, 0.05045, 0.3833, 0.02827, 0.3418, 0.01461, 0.2968, 0.01, 0.25, 0.01461, 0.2032, 0.02827, 0.1582, 0.05045, 0.1167, 0.08029, 0.08029, 0.1167, 0.05045, 0.1582, 0.02827, 0.2032, 0.01461, 0.25, 0.01, 0.2968, 0.01461, 0.3418, 0.02827, 0.3833, 0.05045, 0.4197, 0.08029, 0.4496, 0.1167, 0.4717, 0.1582, 0.4854, 0.2032, 0.49, 0.25, 0.4854, 0.2968, 0.4717, 0.3418, 0.4496, 0.3833, 0.4197, 0.4197, 0.3833, 0.4496, 0.3418, 0.4717, 0.0625, 0.9452, 0.0625, 1.0, 0.03125, 1.0, 0.03124, 0.9452, 0.03124, 0.9452, 0.03125, 1.0, 0.0, 1.0, -0.000242, 0.9452, 0.9094, 0.1435, 0.8856, 0.1144, 0.8856, 0.1144, 0.9094, 0.1435, 0.7874, 0.4381, 0.75, 0.4418, 0.75, 0.49, 0.7968, 0.4854, 0.8234, 0.4272, 0.7874, 0.4381, 0.7968, 0.4854, 0.8418, 0.4717, 0.8565, 0.4094, 0.8234, 0.4272, 0.8418, 0.4717, 0.8833, 0.4496, 0.8856, 0.3856, 0.8565, 0.4094, 0.8833, 0.4496, 0.9197, 0.4197, 0.9094, 0.3565, 0.8856, 0.3856, 0.9197, 0.4197, 0.9496, 0.3833, 0.9272, 0.3234, 0.9094, 0.3565, 0.9496, 0.3833, 0.9717, 0.3418, 0.9381, 0.2874, 0.9272, 0.3234, 0.9717, 0.3418, 0.9854, 0.2968, 0.9418, 0.25, 0.9381, 0.2874, 0.9854, 0.2968, 0.99, 0.25, 0.9381, 0.2126, 0.9418, 0.25, 0.99, 0.25, 0.9854, 0.2032, 0.9272, 0.1766, 0.9381, 0.2126, 0.9854, 0.2032, 0.9717, 0.1582, 0.9094, 0.1435, 0.9272, 0.1766, 0.9717, 0.1582, 0.9496, 0.1167, 0.8856, 0.1144, 0.9094, 0.1435, 0.9496, 0.1167, 0.9197, 0.08029, 0.8565, 0.09055, 0.8856, 0.1144, 0.9197, 0.08029, 0.8833, 0.05045, 0.8234, 0.07283, 0.8565, 0.09055, 0.8833, 0.05045, 0.8418, 0.02827, 0.7874, 0.06192, 0.8234, 0.07283, 0.8418, 0.02827, 0.7968, 0.01461, 0.75, 0.05823, 0.7874, 0.06192, 0.7968, 0.01461, 0.75, 0.01, 0.7126, 0.06192, 0.75, 0.05823, 0.75, 0.01, 0.7032, 0.01461, 0.6766, 0.07283, 0.7126, 0.06192, 0.7032, 0.01461, 0.6582, 0.02827, 0.6435, 0.09055, 0.6766, 0.07283, 0.6582, 0.02827, 0.6167, 0.05045, 0.6144, 0.1144, 0.6435, 0.09055, 0.6167, 0.05045, 0.5803, 0.08029, 0.5906, 0.1435, 0.6144, 0.1144, 0.5803, 0.08029, 0.5504, 0.1167, 0.5728, 0.1766, 0.5906, 0.1435, 0.5504, 0.1167, 0.5283, 0.1582, 0.5619, 0.2126, 0.5728, 0.1766, 0.5283, 0.1582, 0.5146, 0.2032, 0.5582, 0.25, 0.5619, 0.2126, 0.5146, 0.2032, 0.51, 0.25, 0.5619, 0.2874, 0.5582, 0.25, 0.51, 0.25, 0.5146, 0.2968, 0.5728, 0.3234, 0.5619, 0.2874, 0.5146, 0.2968, 0.5283, 0.3418, 0.5906, 0.3565, 0.5728, 0.3234, 0.5283, 0.3418, 0.5504, 0.3833, 0.6144, 0.3856, 0.5906, 0.3565, 0.5504, 0.3833, 0.5803, 0.4197, 0.6435, 0.4094, 0.6144, 0.3856, 0.5803, 0.4197, 0.6167, 0.4496, 0.6766, 0.4272, 0.6435, 0.4094, 0.6167, 0.4496, 0.6582, 0.4717, 0.7126, 0.4381, 0.6766, 0.4272, 0.6582, 0.4717, 0.7032, 0.4854, 0.75, 0.4418, 0.7126, 0.4381, 0.7032, 0.4854, 0.75, 0.49, 0.75, 0.4418, 0.7874, 0.4381, 0.8234, 0.4272, 0.8565, 0.4094, 0.8856, 0.3856, 0.9094, 0.3565, 0.9272, 0.3234, 0.9381, 0.2874, 0.9418, 0.25, 0.9381, 0.2126, 0.9272, 0.1766, 0.9094, 0.1435, 0.8856, 0.1144, 0.8565, 0.09055, 0.8234, 0.07283, 0.7874, 0.06192, 0.75, 0.05823, 0.7126, 0.06192, 0.6766, 0.07283, 0.6435, 0.09055, 0.6144, 0.1144, 0.5906, 0.1435, 0.5728, 0.1766, 0.5619, 0.2126, 0.5582, 0.25, 0.5619, 0.2874, 0.5728, 0.3234, 0.5906, 0.3565, 0.6144, 0.3856, 0.6435, 0.4094, 0.6766, 0.4272, 0.7126, 0.4381, 0.5619, 0.2874, 0.5728, 0.3234, 0.5728, 0.3234, 0.5619, 0.2874, 0.8856, 0.1144, 0.8565, 0.09055, 0.8565, 0.09055, 0.8856, 0.1144, 0.5728, 0.3234, 0.5906, 0.3565, 0.5906, 0.3565, 0.5728, 0.3234, 0.8565, 0.09055, 0.8234, 0.07283, 0.8234, 0.07283, 0.8565, 0.09055, 0.75, 0.4418, 0.7874, 0.4381, 0.7874, 0.4381, 0.75, 0.4418, 0.5906, 0.3565, 0.6144, 0.3856, 0.6144, 0.3856, 0.5906, 0.3565, 0.8234, 0.07283, 0.7874, 0.06192, 0.7874, 0.06192, 0.8234, 0.07283, 0.7874, 0.4381, 0.8234, 0.4272, 0.8234, 0.4272, 0.7874, 0.4381, 0.6144, 0.3856, 0.6435, 0.4094, 0.6435, 0.4094, 0.6144, 0.3856, 0.7874, 0.06192, 0.75, 0.05823, 0.75, 0.05823, 0.7874, 0.06192, 0.8234, 0.4272, 0.8565, 0.4094, 0.8565, 0.4094, 0.8234, 0.4272, 0.6435, 0.4094, 0.6766, 0.4272, 0.6766, 0.4272, 0.6435, 0.4094, 0.75, 0.05823, 0.7126, 0.06192, 0.7126, 0.06192, 0.75, 0.05823, 0.8565, 0.4094, 0.8856, 0.3856, 0.8856, 0.3856, 0.8565, 0.4094, 0.6766, 0.4272, 0.7126, 0.4381, 0.7126, 0.4381, 0.6766, 0.4272, 0.7126, 0.06192, 0.6766, 0.07283, 0.6766, 0.07283, 0.7126, 0.06192, 0.8856, 0.3856, 0.9094, 0.3565, 0.9094, 0.3565, 0.8856, 0.3856, 0.7126, 0.4381, 0.75, 0.4418, 0.75, 0.4418, 0.7126, 0.4381, 0.6766, 0.07283, 0.6435, 0.09055, 0.6435, 0.09055, 0.6766, 0.07283, 0.9094, 0.3565, 0.9272, 0.3234, 0.9272, 0.3234, 0.9094, 0.3565, 0.6435, 0.09055, 0.6144, 0.1144, 0.6144, 0.1144, 0.6435, 0.09055, 0.9272, 0.3234, 0.9381, 0.2874, 0.9381, 0.2874, 0.9272, 0.3234, 0.6144, 0.1144, 0.5906, 0.1435, 0.5906, 0.1435, 0.6144, 0.1144, 0.9381, 0.2874, 0.9418, 0.25, 0.9418, 0.25, 0.9381, 0.2874, 0.5906, 0.1435, 0.5728, 0.1766, 0.5728, 0.1766, 0.5906, 0.1435, 0.9418, 0.25, 0.9381, 0.2126, 0.9381, 0.2126, 0.9418, 0.25, 0.5728, 0.1766, 0.5619, 0.2126, 0.5619, 0.2126, 0.5728, 0.1766, 0.9381, 0.2126, 0.9272, 0.1766, 0.9272, 0.1766, 0.9381, 0.2126, 0.5619, 0.2126, 0.5582, 0.25, 0.5582, 0.25, 0.5619, 0.2126, 0.9272, 0.1766, 0.9094, 0.1435, 0.9094, 0.1435, 0.9272, 0.1766, 0.5582, 0.25, 0.5619, 0.2874, 0.5619, 0.2874, 0.5582, 0.25, 0.03117, 0.7813, 0.03125, 0.8125, -0.001151, 0.8125, -0.003117, 0.7812, 0.06251, 0.7813, 0.0625, 0.8125, 0.03125, 0.8125, 0.03117, 0.7813, 0.09374, 0.7812, 0.09375, 0.8125, 0.0625, 0.8125, 0.06251, 0.7813, 0.125, 0.7812, 0.125, 0.8125, 0.09375, 0.8125, 0.09374, 0.7812, 0.1563, 0.7811, 0.1562, 0.8125, 0.125, 0.8125, 0.125, 0.7812, 0.1875, 0.7813, 0.1875, 0.8125, 0.1562, 0.8125, 0.1563, 0.7811, 0.2188, 0.7811, 0.2187, 0.8125, 0.1875, 0.8125, 0.1875, 0.7813, 0.25, 0.7812, 0.25, 0.8125, 0.2187, 0.8125, 0.2188, 0.7811, 0.2812, 0.7811, 0.2813, 0.8125, 0.25, 0.8125, 0.25, 0.7812, 0.3125, 0.7813, 0.3125, 0.8125, 0.2813, 0.8125, 0.2812, 0.7811, 0.3437, 0.7812, 0.3437, 0.8125, 0.3125, 0.8125, 0.3125, 0.7813, 0.375, 0.7814, 0.375, 0.8125, 0.3437, 0.8125, 0.3437, 0.7812, 0.4063, 0.7812, 0.4063, 0.8125, 0.375, 0.8125, 0.375, 0.7814, 0.4375, 0.7813, 0.4375, 0.8125, 0.4063, 0.8125, 0.4063, 0.7812, 0.4687, 0.7813, 0.4687, 0.8125, 0.4375, 0.8125, 0.4375, 0.7813, 0.5, 0.7811, 0.5, 0.8125, 0.4687, 0.8125, 0.4687, 0.7813, 0.5313, 0.7814, 0.5312, 0.8125, 0.5, 0.8125, 0.5, 0.7811, 0.5625, 0.7811, 0.5625, 0.8125, 0.5312, 0.8125, 0.5313, 0.7814, 0.5937, 0.7813, 0.5937, 0.8125, 0.5625, 0.8125, 0.5625, 0.7811, 0.625, 0.7814, 0.625, 0.8125, 0.5937, 0.8125, 0.5937, 0.7813, 0.6563, 0.7812, 0.6563, 0.8125, 0.625, 0.8125, 0.625, 0.7814, 0.6875, 0.7813, 0.6875, 0.8125, 0.6563, 0.8125, 0.6563, 0.7812, 0.7188, 0.7811, 0.7187, 0.8125, 0.6875, 0.8125, 0.6875, 0.7813, 0.75, 0.7813, 0.75, 0.8125, 0.7187, 0.8125, 0.7188, 0.7811, 0.7812, 0.7811, 0.7813, 0.8125, 0.75, 0.8125, 0.75, 0.7813, 0.8125, 0.7813, 0.8125, 0.8125, 0.7813, 0.8125, 0.7812, 0.7811, 0.8437, 0.7813, 0.8437, 0.8125, 0.8125, 0.8125, 0.8125, 0.7813, 0.875, 0.7814, 0.875, 0.8125, 0.8437, 0.8125, 0.8437, 0.7813, 0.9062, 0.7815, 0.9063, 0.8125, 0.875, 0.8125, 0.875, 0.7814, 0.9375, 0.7813, 0.9375, 0.8125, 0.9063, 0.8125, 0.9062, 0.7815, 0.9688, 0.7815, 0.9687, 0.8125, 0.9375, 0.8125, 0.9375, 0.7813, 1.003, 0.7815, 1.001, 0.8125, 0.9687, 0.8125, 0.9688, 0.7815, 0.03125, 0.8125, 0.03126, 0.9156, -0.000696, 0.9156, -0.001151, 0.8125, 0.0625, 0.8125, 0.0625, 0.9156, 0.03126, 0.9156, 0.03125, 0.8125, 0.09375, 0.8125, 0.09375, 0.9156, 0.0625, 0.9156, 0.0625, 0.8125, 0.125, 0.8125, 0.125, 0.9156, 0.09375, 0.9156, 0.09375, 0.8125, 0.1562, 0.8125, 0.1562, 0.9156, 0.125, 0.9156, 0.125, 0.8125, 0.1875, 0.8125, 0.1875, 0.9156, 0.1562, 0.9156, 0.1562, 0.8125, 0.2187, 0.8125, 0.2187, 0.9156, 0.1875, 0.9156, 0.1875, 0.8125, 0.25, 0.8125, 0.25, 0.9156, 0.2187, 0.9156, 0.2187, 0.8125, 0.2813, 0.8125, 0.2813, 0.9156, 0.25, 0.9156, 0.25, 0.8125, 0.3125, 0.8125, 0.3125, 0.9156, 0.2813, 0.9156, 0.2813, 0.8125, 0.3437, 0.8125, 0.3437, 0.9156, 0.3125, 0.9156, 0.3125, 0.8125, 0.375, 0.8125, 0.375, 0.9156, 0.3437, 0.9156, 0.3437, 0.8125, 0.4063, 0.8125, 0.4063, 0.9156, 0.375, 0.9156, 0.375, 0.8125, 0.4375, 0.8125, 0.4375, 0.9156, 0.4063, 0.9156, 0.4063, 0.8125, 0.4687, 0.8125, 0.4688, 0.9156, 0.4375, 0.9156, 0.4375, 0.8125, 0.5, 0.8125, 0.5, 0.9156, 0.4688, 0.9156, 0.4687, 0.8125, 0.5312, 0.8125, 0.5312, 0.9156, 0.5, 0.9156, 0.5, 0.8125, 0.5625, 0.8125, 0.5625, 0.9156, 0.5312, 0.9156, 0.5312, 0.8125, 0.5937, 0.8125, 0.5937, 0.9156, 0.5625, 0.9156, 0.5625, 0.8125, 0.625, 0.8125, 0.625, 0.9156, 0.5937, 0.9156, 0.5937, 0.8125, 0.6563, 0.8125, 0.6563, 0.9156, 0.625, 0.9156, 0.625, 0.8125, 0.6875, 0.8125, 0.6875, 0.9156, 0.6563, 0.9156, 0.6563, 0.8125, 0.7187, 0.8125, 0.7187, 0.9156, 0.6875, 0.9156, 0.6875, 0.8125, 0.75, 0.8125, 0.75, 0.9156, 0.7187, 0.9156, 0.7187, 0.8125, 0.7813, 0.8125, 0.7813, 0.9156, 0.75, 0.9156, 0.75, 0.8125, 0.8125, 0.8125, 0.8125, 0.9156, 0.7813, 0.9156, 0.7813, 0.8125, 0.8437, 0.8125, 0.8437, 0.9156, 0.8125, 0.9156, 0.8125, 0.8125, 0.875, 0.8125, 0.875, 0.9156, 0.8437, 0.9156, 0.8437, 0.8125, 0.9063, 0.8125, 0.9062, 0.9156, 0.875, 0.9156, 0.875, 0.8125, 0.9375, 0.8125, 0.9375, 0.9156, 0.9062, 0.9156, 0.9063, 0.8125, 0.9687, 0.8125, 0.9687, 0.9156, 0.9375, 0.9156, 0.9375, 0.8125, 1.001, 0.8125, 1.001, 0.9156, 0.9687, 0.9156, 0.9687, 0.8125, 0.03126, 0.9156, 0.03124, 0.9452, -0.000242, 0.9452, -0.000696, 0.9156, 0.0625, 0.9156, 0.0625, 0.9452, 0.03124, 0.9452, 0.03126, 0.9156, 0.09375, 0.9156, 0.09375, 0.9452, 0.0625, 0.9452, 0.0625, 0.9156, 0.125, 0.9156, 0.125, 0.9451, 0.09375, 0.9452, 0.09375, 0.9156, 0.1562, 0.9156, 0.1562, 0.9451, 0.125, 0.9451, 0.125, 0.9156, 0.1875, 0.9156, 0.1875, 0.9452, 0.1562, 0.9451, 0.1562, 0.9156, 0.2187, 0.9156, 0.2187, 0.9451, 0.1875, 0.9452, 0.1875, 0.9156, 0.25, 0.9156, 0.25, 0.9451, 0.2187, 0.9451, 0.2187, 0.9156, 0.2813, 0.9156, 0.2813, 0.9451, 0.25, 0.9451, 0.25, 0.9156, 0.3125, 0.9156, 0.3125, 0.9452, 0.2813, 0.9451, 0.2813, 0.9156, 0.3437, 0.9156, 0.3437, 0.9452, 0.3125, 0.9452, 0.3125, 0.9156, 0.375, 0.9156, 0.375, 0.9452, 0.3437, 0.9452, 0.3437, 0.9156, 0.4063, 0.9156, 0.4063, 0.9452, 0.375, 0.9452, 0.375, 0.9156, 0.4375, 0.9156, 0.4375, 0.9452, 0.4063, 0.9452, 0.4063, 0.9156, 0.4688, 0.9156, 0.4688, 0.9452, 0.4375, 0.9452, 0.4375, 0.9156, 0.5, 0.9156, 0.5, 0.9452, 0.4688, 0.9452, 0.4688, 0.9156, 0.5312, 0.9156, 0.5312, 0.9452, 0.5, 0.9452, 0.5, 0.9156, 0.5625, 0.9156, 0.5625, 0.9451, 0.5312, 0.9452, 0.5312, 0.9156, 0.5937, 0.9156, 0.5937, 0.9451, 0.5625, 0.9451, 0.5625, 0.9156, 0.625, 0.9156, 0.625, 0.9451, 0.5937, 0.9451, 0.5937, 0.9156, 0.6563, 0.9156, 0.6563, 0.9452, 0.625, 0.9451, 0.625, 0.9156, 0.6875, 0.9156, 0.6875, 0.9451, 0.6563, 0.9452, 0.6563, 0.9156, 0.7187, 0.9156, 0.7187, 0.9451, 0.6875, 0.9451, 0.6875, 0.9156, 0.75, 0.9156, 0.75, 0.9451, 0.7187, 0.9451, 0.7187, 0.9156, 0.7813, 0.9156, 0.7813, 0.9451, 0.75, 0.9451, 0.75, 0.9156, 0.8125, 0.9156, 0.8125, 0.9452, 0.7813, 0.9451, 0.7813, 0.9156, 0.8437, 0.9156, 0.8438, 0.9452, 0.8125, 0.9452, 0.8125, 0.9156, 0.875, 0.9156, 0.875, 0.9451, 0.8438, 0.9452, 0.8437, 0.9156, 0.9062, 0.9156, 0.9063, 0.9452, 0.875, 0.9451, 0.875, 0.9156, 0.9375, 0.9156, 0.9375, 0.9452, 0.9063, 0.9452, 0.9062, 0.9156, 0.9687, 0.9156, 0.9688, 0.9452, 0.9375, 0.9452, 0.9375, 0.9156, 1.001, 0.9156, 1.0, 0.9452, 0.9688, 0.9452, 0.9687, 0.9156, 1.0, 0.5, 1.003, 0.7815, 0.9688, 0.7815, 0.9688, 0.5, 0.9688, 0.5, 0.9688, 0.7815, 0.9375, 0.7813, 0.9375, 0.5, 0.9375, 0.5, 0.9375, 0.7813, 0.9062, 0.7815, 0.9062, 0.5, 0.9062, 0.5, 0.9062, 0.7815, 0.875, 0.7814, 0.875, 0.5, 0.875, 0.5, 0.875, 0.7814, 0.8437, 0.7813, 0.8438, 0.5, 0.8438, 0.5, 0.8437, 0.7813, 0.8125, 0.7813, 0.8125, 0.5, 0.8125, 0.5, 0.8125, 0.7813, 0.7812, 0.7811, 0.7812, 0.5, 0.7812, 0.5, 0.7812, 0.7811, 0.75, 0.7813, 0.75, 0.5, 0.75, 0.5, 0.75, 0.7813, 0.7188, 0.7811, 0.7188, 0.5, 0.7188, 0.5, 0.7188, 0.7811, 0.6875, 0.7813, 0.6875, 0.5, 0.6875, 0.5, 0.6875, 0.7813, 0.6563, 0.7812, 0.6562, 0.5, 0.6562, 0.5, 0.6563, 0.7812, 0.625, 0.7814, 0.625, 0.5, 0.625, 0.5, 0.625, 0.7814, 0.5937, 0.7813, 0.5938, 0.5, 0.5938, 0.5, 0.5937, 0.7813, 0.5625, 0.7811, 0.5625, 0.5, 0.5625, 0.5, 0.5625, 0.7811, 0.5313, 0.7814, 0.5312, 0.5, 0.5312, 0.5, 0.5313, 0.7814, 0.5, 0.7811, 0.5, 0.5, 0.5, 0.5, 0.5, 0.7811, 0.4687, 0.7813, 0.4688, 0.5, 0.4688, 0.5, 0.4687, 0.7813, 0.4375, 0.7813, 0.4375, 0.5, 0.4375, 0.5, 0.4375, 0.7813, 0.4063, 0.7812, 0.4062, 0.5, 0.4062, 0.5, 0.4063, 0.7812, 0.375, 0.7814, 0.375, 0.5, 0.375, 0.5, 0.375, 0.7814, 0.3437, 0.7812, 0.3438, 0.5, 0.3438, 0.5, 0.3437, 0.7812, 0.3125, 0.7813, 0.3125, 0.5, 0.3125, 0.5, 0.3125, 0.7813, 0.2812, 0.7811, 0.2812, 0.5, 0.2812, 0.5, 0.2812, 0.7811, 0.25, 0.7812, 0.25, 0.5, 0.25, 0.5, 0.25, 0.7812, 0.2188, 0.7811, 0.2188, 0.5, 0.2188, 0.5, 0.2188, 0.7811, 0.1875, 0.7813, 0.1875, 0.5, 0.1875, 0.5, 0.1875, 0.7813, 0.1563, 0.7811, 0.1562, 0.5, 0.1562, 0.5, 0.1563, 0.7811, 0.125, 0.7812, 0.125, 0.5, 0.125, 0.5, 0.125, 0.7812, 0.09374, 0.7812, 0.09375, 0.5, 0.09375, 0.5, 0.09374, 0.7812, 0.06251, 0.7813, 0.0625, 0.5, 0.0625, 0.5, 0.06251, 0.7813, 0.03117, 0.7813, 0.03125, 0.5, 0.03125, 0.5, 0.03117, 0.7813, -0.003117, 0.7812, 0.0, 0.5, 1.0, 0.75, 1.0, 1.0, 0.9688, 1.0, 0.9687, 0.75, 0.9687, 0.75, 0.9688, 1.0, 0.9375, 1.0, 0.9375, 0.75, 0.9375, 0.75, 0.9375, 1.0, 0.9062, 1.0, 0.9062, 0.75, 0.9062, 0.75, 0.9062, 1.0, 0.875, 1.0, 0.875, 0.75, 0.875, 0.75, 0.875, 1.0, 0.8438, 1.0, 0.8438, 0.75, 0.8438, 0.75, 0.8438, 1.0, 0.8125, 1.0, 0.8125, 0.75, 0.8125, 0.75, 0.8125, 1.0, 0.7812, 1.0, 0.7812, 0.75, 0.7812, 0.75, 0.7812, 1.0, 0.75, 1.0, 0.75, 0.75, 0.75, 0.75, 0.75, 1.0, 0.7188, 1.0, 0.7187, 0.75, 0.7187, 0.75, 0.7188, 1.0, 0.6875, 1.0, 0.6875, 0.75, 0.6875, 0.75, 0.6875, 1.0, 0.6562, 1.0, 0.6562, 0.75, 0.6562, 0.75, 0.6562, 1.0, 0.625, 1.0, 0.625, 0.75, 0.625, 0.75, 0.625, 1.0, 0.5938, 1.0, 0.5938, 0.75, 0.5938, 0.75, 0.5938, 1.0, 0.5625, 1.0, 0.5625, 0.75, 0.5625, 0.75, 0.5625, 1.0, 0.5312, 1.0, 0.5312, 0.75, 0.5312, 0.75, 0.5312, 1.0, 0.5, 1.0, 0.5, 0.75, 0.5, 0.75, 0.5, 1.0, 0.4688, 1.0, 0.4687, 0.75, 0.4687, 0.75, 0.4688, 1.0, 0.4375, 1.0, 0.4375, 0.75, 0.4375, 0.75, 0.4375, 1.0, 0.4062, 1.0, 0.4062, 0.75, 0.4062, 0.75, 0.4062, 1.0, 0.375, 1.0, 0.375, 0.75, 0.375, 0.75, 0.375, 1.0, 0.3438, 1.0, 0.3438, 0.75, 0.3438, 0.75, 0.3438, 1.0, 0.3125, 1.0, 0.3125, 0.75, 0.3125, 0.75, 0.3125, 1.0, 0.2812, 1.0, 0.2812, 0.75, 0.2812, 0.75, 0.2812, 1.0, 0.25, 1.0, 0.25, 0.75, 0.25, 0.75, 0.25, 1.0, 0.2188, 1.0, 0.2188, 0.75, 0.2188, 0.75, 0.2188, 1.0, 0.1875, 1.0, 0.1875, 0.75, 0.1875, 0.75, 0.1875, 1.0, 0.1562, 1.0, 0.1563, 0.75, 0.1563, 0.75, 0.1562, 1.0, 0.125, 1.0, 0.125, 0.75, 0.125, 0.75, 0.125, 1.0, 0.09375, 1.0, 0.09375, 0.75, 0.09375, 0.75, 0.09375, 1.0, 0.0625, 1.0, 0.0625, 0.75, 0.8125, 1.0, 0.8438, 1.0, 0.8438, 1.0, 0.8125, 1.0, 0.0625, 0.75, 0.0625, 1.0, 0.03125, 1.0, 0.03125, 0.75, 0.03125, 0.75, 0.03125, 1.0, 0.0, 1.0, 0.0, 0.75, 0.75, 0.49, 0.7968, 0.4854, 0.8418, 0.4717, 0.8833, 0.4496, 0.9197, 0.4197, 0.9496, 0.3833, 0.9717, 0.3418, 0.9854, 0.2968, 0.99, 0.25, 0.9854, 0.2032, 0.9717, 0.1582, 0.9496, 0.1167, 0.9197, 0.08029, 0.8833, 0.05045, 0.8418, 0.02827, 0.7968, 0.01461, 0.75, 0.01, 0.7032, 0.01461, 0.6582, 0.02827, 0.6167, 0.05045, 0.5803, 0.08029, 0.5504, 0.1167, 0.5283, 0.1582, 0.5146, 0.2032, 0.51, 0.25, 0.5146, 0.2968, 0.5283, 0.3418, 0.5504, 0.3833, 0.5803, 0.4197, 0.6167, 0.4496, 0.6582, 0.4717, 0.7032, 0.4854, 0.2968, 0.4854, 0.25, 0.49, 0.2032, 0.4854, 0.1582, 0.4717, 0.1167, 0.4496, 0.08029, 0.4197, 0.05045, 0.3833, 0.02827, 0.3418, 0.01461, 0.2968, 0.01, 0.25, 0.01461, 0.2032, 0.02827, 0.1582, 0.05045, 0.1167, 0.08029, 0.08029, 0.1167, 0.05045, 0.1582, 0.02827, 0.2032, 0.01461, 0.25, 0.01, 0.2968, 0.01461, 0.3418, 0.02827, 0.3833, 0.05045, 0.4197, 0.08029, 0.4496, 0.1167, 0.4717, 0.1582, 0.4854, 0.2032, 0.49, 0.25, 0.4854, 0.2968, 0.4717, 0.3418, 0.4496, 0.3833, 0.4197, 0.4197, 0.3833, 0.4496, 0.3418, 0.4717, 0.5312, 1.0, 0.5625, 1.0, 0.5625, 1.0, 0.5312, 1.0, 0.25, 1.0, 0.2812, 1.0, 0.2812, 1.0, 0.25, 1.0, 0.9375, 1.0, 0.9688, 1.0, 0.9688, 1.0, 0.9375, 1.0, 0.6562, 1.0, 0.6875, 1.0, 0.6875, 1.0, 0.6562, 1.0, 0.375, 1.0, 0.4062, 1.0, 0.4062, 1.0, 0.375, 1.0, 0.09375, 1.0, 0.125, 1.0, 0.125, 1.0, 0.09375, 1.0, 0.7812, 1.0, 0.8125, 1.0, 0.8125, 1.0, 0.7812, 1.0, 0.5, 1.0, 0.5312, 1.0, 0.5312, 1.0, 0.5, 1.0, 0.2188, 1.0, 0.25, 1.0, 0.25, 1.0, 0.2188, 1.0, 0.9062, 1.0, 0.9375, 1.0, 0.9375, 1.0, 0.9062, 1.0, 0.625, 1.0, 0.6562, 1.0, 0.6562, 1.0, 0.625, 1.0, 0.3438, 1.0, 0.375, 1.0, 0.375, 1.0, 0.3438, 1.0, 0.0625, 1.0, 0.09375, 1.0, 0.09375, 1.0, 0.0625, 1.0, 0.75, 1.0, 0.7812, 1.0, 0.7812, 1.0, 0.75, 1.0, 0.4688, 1.0, 0.5, 1.0, 0.5, 1.0, 0.4688, 1.0, 0.1875, 1.0, 0.2188, 1.0, 0.2188, 1.0, 0.1875, 1.0, 0.875, 1.0, 0.9062, 1.0, 0.9062, 1.0, 0.875, 1.0, 0.5938, 1.0, 0.625, 1.0, 0.625, 1.0, 0.5938, 1.0, 0.3125, 1.0, 0.3438, 1.0, 0.3438, 1.0, 0.3125, 1.0, 0.03125, 1.0, 0.0625, 1.0, 0.0625, 1.0, 0.03125, 1.0, 0.7188, 1.0, 0.75, 1.0, 0.75, 1.0, 0.7188, 1.0, 0.4375, 1.0, 0.4688, 1.0, 0.4688, 1.0, 0.4375, 1.0, 0.1562, 1.0, 0.1875, 1.0, 0.1875, 1.0, 0.1562, 1.0, 0.8438, 1.0, 0.875, 1.0, 0.875, 1.0, 0.8438, 1.0, 0.5625, 1.0, 0.5938, 1.0, 0.5938, 1.0, 0.5625, 1.0, 0.2812, 1.0, 0.3125, 1.0, 0.3125, 1.0, 0.2812, 1.0, 0.9688, 1.0, 1.0, 1.0, 1.0, 1.0, 0.9688, 1.0, 0.0, 1.0, 0.03125, 1.0, 0.03125, 1.0, 0.0, 1.0, 0.6875, 1.0, 0.7188, 1.0, 0.7188, 1.0, 0.6875, 1.0, 0.4062, 1.0, 0.4375, 1.0, 0.4375, 1.0, 0.4062, 1.0, 0.125, 1.0, 0.1562, 1.0, 0.1562, 1.0, 0.125, 1.0, 0.03125, 0.5, 0.03125, 0.75, 0.0, 0.75, 0.0, 0.5, 0.0625, 0.5, 0.0625, 0.75, 0.03125, 0.75, 0.03125, 0.5, 0.09375, 0.5, 0.09375, 0.75, 0.0625, 0.75, 0.0625, 0.5, 0.125, 0.5, 0.125, 0.75, 0.09375, 0.75, 0.09375, 0.5, 0.1562, 0.5, 0.1563, 0.75, 0.125, 0.75, 0.125, 0.5, 0.1875, 0.5, 0.1875, 0.75, 0.1563, 0.75, 0.1562, 0.5, 0.2188, 0.5, 0.2188, 0.75, 0.1875, 0.75, 0.1875, 0.5, 0.25, 0.5, 0.25, 0.75, 0.2188, 0.75, 0.2188, 0.5, 0.2812, 0.5, 0.2812, 0.75, 0.25, 0.75, 0.25, 0.5, 0.3125, 0.5, 0.3125, 0.75, 0.2812, 0.75, 0.2812, 0.5, 0.3438, 0.5, 0.3438, 0.75, 0.3125, 0.75, 0.3125, 0.5, 0.375, 0.5, 0.375, 0.75, 0.3438, 0.75, 0.3438, 0.5, 0.4062, 0.5, 0.4062, 0.75, 0.375, 0.75, 0.375, 0.5, 0.4375, 0.5, 0.4375, 0.75, 0.4062, 0.75, 0.4062, 0.5, 0.4688, 0.5, 0.4687, 0.75, 0.4375, 0.75, 0.4375, 0.5, 0.5, 0.5, 0.5, 0.75, 0.4687, 0.75, 0.4688, 0.5, 0.5312, 0.5, 0.5312, 0.75, 0.5, 0.75, 0.5, 0.5, 0.5625, 0.5, 0.5625, 0.75, 0.5312, 0.75, 0.5312, 0.5, 0.5938, 0.5, 0.5938, 0.75, 0.5625, 0.75, 0.5625, 0.5, 0.625, 0.5, 0.625, 0.75, 0.5938, 0.75, 0.5938, 0.5, 0.6562, 0.5, 0.6562, 0.75, 0.625, 0.75, 0.625, 0.5, 0.6875, 0.5, 0.6875, 0.75, 0.6562, 0.75, 0.6562, 0.5, 0.7188, 0.5, 0.7187, 0.75, 0.6875, 0.75, 0.6875, 0.5, 0.75, 0.5, 0.75, 0.75, 0.7187, 0.75, 0.7188, 0.5, 0.7812, 0.5, 0.7812, 0.75, 0.75, 0.75, 0.75, 0.5, 0.8125, 0.5, 0.8125, 0.75, 0.7812, 0.75, 0.7812, 0.5, 0.8438, 0.5, 0.8438, 0.75, 0.8125, 0.75, 0.8125, 0.5, 0.875, 0.5, 0.875, 0.75, 0.8438, 0.75, 0.8438, 0.5, 0.9062, 0.5, 0.9062, 0.75, 0.875, 0.75, 0.875, 0.5, 0.9375, 0.5, 0.9375, 0.75, 0.9062, 0.75, 0.9062, 0.5, 0.9688, 0.5, 0.9687, 0.75, 0.9375, 0.75, 0.9375, 0.5, 1.0, 0.5, 1.0, 0.75, 0.9687, 0.75, 0.9688, 0.5])
me_cylinder.materials.append(mat_battleship_light)
me_cylinder.materials.append(mat_battleship_dark)
me_cylinder.use_remesh_preserve_volume = False
me_cylinder.use_remesh_preserve_attributes = False
me_cylinder.use_mirror_vertex_groups = False
me_cylinder.update()
me_cube_019 = bpy.data.meshes.new('Cube.019')
me_cube_019.from_pydata([(-0.005, -0.01, -0.001), (-0.005, -0.01, 0.001), (-0.005, 0.01, -0.001), (-0.005, 0.01, 0.001), (0.005, -0.01, -0.001), (0.005, -0.01, 0.001), (0.005, 0.01, -0.001), (0.005, 0.01, 0.001)], [], [(2, 3, 7, 6), (6, 7, 5, 4), (4, 5, 1, 0)])
me_cube_019.polygons.foreach_set('use_smooth', [True] * 3)
_k = {(0, 1): 1.0, (2, 3): 1.0}
me_cube_019.attributes.new('crease_edge', 'FLOAT', 'EDGE').data.foreach_set('value', [_k.get((min(e.vertices), max(e.vertices)), 0.0) for e in me_cube_019.edges])
_uv = me_cube_019.uv_layers.new(name='UVMap')
_uv.uv.foreach_set('vector', [0.375, 0.25, 0.625, 0.25, 0.625, 0.5, 0.375, 0.5, 0.375, 0.5, 0.625, 0.5, 0.625, 0.75, 0.375, 0.75, 0.375, 0.75, 0.625, 0.75, 0.625, 1.0, 0.375, 1.0])
me_cube_019.materials.append(mat_battleship_light)
me_cube_019.use_remesh_preserve_volume = False
me_cube_019.use_remesh_preserve_attributes = False
me_cube_019.use_mirror_vertex_groups = False
me_cube_019.update()
me_plane = bpy.data.meshes.new('Plane')
me_plane.from_pydata([(-10.35, -10.35, 0.0), (10.35, -10.35, 0.0), (-10.35, 10.35, 0.0), (10.35, 10.35, 0.0)], [], [(0, 1, 3, 2)])
_uv = me_plane.uv_layers.new(name='UVMap')
_uv.uv.foreach_set('vector', [0.0, 0.0, 1.0, 0.0, 1.0, 1.0, 0.0, 1.0])
me_plane.use_remesh_fix_poles = True
me_plane.use_remesh_preserve_attributes = False
me_plane.use_mirror_vertex_groups = False
me_plane.update()

# ---- objects
ob_camera = bpy.data.objects.new('Camera', cam_camera)
ob_battleship_turret_1 = bpy.data.objects.new('Battleship Turret 1', me_cube_002)
ob_battleship_turret_1_barrels = bpy.data.objects.new('Battleship Turret 1 Barrels', me_cylinder)
ob_battleship_turret_1_ladder = bpy.data.objects.new('Battleship Turret 1 Ladder', me_cube_019)
ob_plane = bpy.data.objects.new('Plane', me_plane)
ob_lighting = bpy.data.objects.new('Lighting', None)
ob_side = bpy.data.objects.new('Side', None)
ob_top = bpy.data.objects.new('Top', None)
ob_front = bpy.data.objects.new('Front', None)

# ---- transforms, parenting, visibility, modifiers, constraints
ob_camera.location = (-1.052e-08, 4.741, 10.0)
ob_camera.rotation_euler = (0.0, 0.0, 1.571)
ob_camera.lock_rotations_4d = False
ob_camera.empty_display_type = 'ARROWS'
ob_camera.color = (0.0, 0.0, 0.0, 0.0)
ob_camera.display_type = 'WIRE'
ob_camera.lineart.crease_threshold = 0.0
ob_battleship_turret_1.location = (0.0, 0.0, 0.0)
ob_battleship_turret_1.scale = (63.1, 63.1, 63.1)
ob_battleship_turret_1.lineart.crease_threshold = 0.0
_m = ob_battleship_turret_1.modifiers.new('Bevel', 'BEVEL')
_m.width = 0.001
_m.width_pct = 0.001
_m = ob_battleship_turret_1.modifiers.new('Auto Smooth', 'NODES')
_m.node_group = ng_auto_smooth
_gi = [s.identifier for s in ng_auto_smooth.interface.items_tree if s.item_type == 'SOCKET' and s.in_out == 'INPUT']
_m[_gi[1]] = 0.5236  # Angle
ob_battleship_turret_1_barrels.parent = ob_battleship_turret_1
ob_battleship_turret_1_barrels.matrix_parent_inverse = Matrix(((1.0, -0.0, -0.0, -0.0), (-0.0, 1.0, 0.0, 1.112), (-0.0, -0.0, 1.0, 0.04947), (-0.0, 0.0, -0.0, 1.0)))
ob_battleship_turret_1_barrels.location = (-0.0489, -1.038, -0.02194)
ob_battleship_turret_1_barrels.rotation_euler = (0.08727, -0.0, 0.0)
ob_battleship_turret_1_barrels.lineart.crease_threshold = 0.0
_m = ob_battleship_turret_1_barrels.modifiers.new('Array', 'ARRAY')
_m.count = 3
_m.use_constant_offset = True
_m.constant_offset_displace = (0.052, 0.0, 0.0)
_m.use_relative_offset = False
_m = ob_battleship_turret_1_barrels.modifiers.new('Auto Smooth', 'NODES')
_m.node_group = ng_auto_smooth
_gi = [s.identifier for s in ng_auto_smooth.interface.items_tree if s.item_type == 'SOCKET' and s.in_out == 'INPUT']
_m[_gi[1]] = 0.5236  # Angle
ob_battleship_turret_1_ladder.parent = ob_battleship_turret_1
ob_battleship_turret_1_ladder.matrix_parent_inverse = Matrix(((1.0, -0.0, -0.0, -0.0), (-0.0, 1.0, 0.0, 1.112), (-0.0, -0.0, 1.0, 0.04947), (-0.0, 0.0, -0.0, 1.0)))
ob_battleship_turret_1_ladder.location = (0.09491, -1.163, -0.04468)
ob_battleship_turret_1_ladder.lineart.crease_threshold = 0.0
_m = ob_battleship_turret_1_ladder.modifiers.new('Solidify', 'SOLIDIFY')
_m.thickness = 0.0025
_m.nonmanifold_thickness_mode = 'FIXED'
_m.nonmanifold_merge_threshold = 0.0003
_m = ob_battleship_turret_1_ladder.modifiers.new('Bevel', 'BEVEL')
_m.limit_method = 'NONE'
_m = ob_battleship_turret_1_ladder.modifiers.new('Array', 'ARRAY')
_m.count = 5
_m.use_constant_offset = True
_m.constant_offset_displace = (0.0, 0.0, 0.01)
_m.use_relative_offset = False
_m = ob_battleship_turret_1_ladder.modifiers.new('Mirror', 'MIRROR')
_m.mirror_object = ob_battleship_turret_1
_m = ob_battleship_turret_1_ladder.modifiers.new('Auto Smooth', 'NODES')
_m.node_group = ng_auto_smooth
_gi = [s.identifier for s in ng_auto_smooth.interface.items_tree if s.item_type == 'SOCKET' and s.in_out == 'INPUT']
_m[_gi[1]] = 0.5236  # Angle
ob_plane.location = (1.192e-07, 11.75, 0.4646)
ob_plane.hide_render = True
ob_plane.lineart.crease_threshold = 0.0
ob_lighting.location = (0.0, 0.0, 0.0)
ob_side.location = (-0.01703, -2.333, -1.628)
ob_side.rotation_euler = (1.571, 0.006109, 1.571)
ob_side.empty_display_type = 'IMAGE'
ob_side.empty_display_size = 5.0
ob_side.empty_image_depth = 'FRONT'
ob_side.use_empty_image_alpha = True
ob_side.color = (1.0, 1.0, 1.0, 0.5)
ob_side.lineart.crease_threshold = 0.0
ob_top.location = (0.8969, -2.343, 0.0)
ob_top.rotation_euler = (0.0, -0.0, 1.565)
ob_top.empty_display_type = 'IMAGE'
ob_top.empty_display_size = 5.025
ob_top.empty_image_offset = (-0.5, -0.4975)
ob_top.empty_image_depth = 'FRONT'
ob_top.use_empty_image_alpha = True
ob_top.color = (1.0, 1.0, 1.0, 0.5)
ob_top.lineart.crease_threshold = 0.0
ob_front.location = (-2.668, -2.324, 0.4831)
ob_front.rotation_euler = (1.571, 0.006109, 9.425)
ob_front.scale = (1.237, 1.237, 1.237)
ob_front.empty_display_type = 'IMAGE'
ob_front.empty_display_size = 5.0
ob_front.empty_image_depth = 'FRONT'
ob_front.show_empty_image_perspective = False
ob_front.use_empty_image_alpha = True
ob_front.color = (1.0, 1.0, 1.0, 0.5)
ob_front.lineart.crease_threshold = 0.0

# ---- collection membership
scene.collection.objects.link(ob_camera)
scene.collection.objects.link(ob_battleship_turret_1)
scene.collection.objects.link(ob_battleship_turret_1_barrels)
scene.collection.objects.link(ob_battleship_turret_1_ladder)
scene.collection.objects.link(ob_plane)
scene.collection.objects.link(ob_lighting)
col_references.objects.link(ob_side)
col_references.objects.link(ob_top)
col_references.objects.link(ob_front)

# ---- scene / render settings (as saved in the file)
scene.camera = ob_camera
scene.frame_start = 1; scene.frame_end = 360; scene.frame_set(1)
scene.render.engine = 'CYCLES'
scene.render.resolution_x = 256
scene.render.resolution_y = 130
scene.render.fps = 30
scene.render.film_transparent = True
scene.render.use_simplify = True
scene.cycles.feature_set = 'EXPERIMENTAL'
scene.cycles.samples = 128
scene.cycles.sampling_pattern = 'TABULATED_SOBOL'
scene.cycles.use_adaptive_sampling = False
scene.cycles.use_light_tree = False
scene.cycles.max_bounces = 6
scene.cycles.transmission_bounces = 6
scene.cycles.transparent_max_bounces = 5
scene.cycles.use_animated_seed = True
scene.cycles.sample_clamp_direct = 10.0
scene.cycles.sample_clamp_indirect = 5.0
scene.cycles.use_fast_gi = True
scene.cycles.ao_bounces = 2
scene.cycles.ao_bounces_render = 3
scene.view_settings.look = 'Medium High Contrast'
scene.view_settings.view_transform = 'Filmic'
scene.view_settings.exposure = 1.0
bpy.context.view_layer.update()

# ---- added for rendering (the .blend has no usable light): sun
light_auto_sun = bpy.data.lights.new('AutoSun', 'SUN')
light_auto_sun.energy = 3.0
light_auto_sun.angle = 0.0523599
ob_auto_sun = bpy.data.objects.new('AutoSun', light_auto_sun)
scene.collection.objects.link(ob_auto_sun)
ob_auto_sun.rotation_euler = (0.872665, 0.174533, 0.523599)
bpy.context.view_layer.update()
